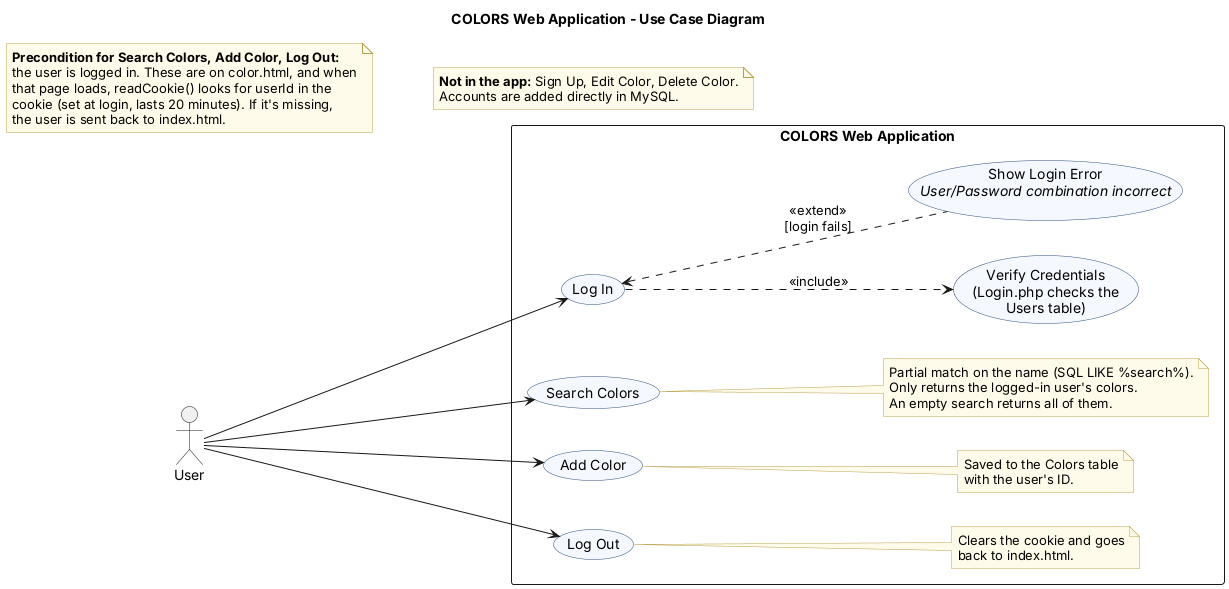

The diagram above was rendered by PlantUML. Its source (embedded in the PNG):
@startuml usecase
title COLORS Web Application - Use Case Diagram

left to right direction
skinparam shadowing false
skinparam packageStyle rectangle
skinparam usecase {
  BackgroundColor #F5F9FF
  BorderColor #2B4C7E
}
skinparam note {
  BackgroundColor #FFFBEA
  BorderColor #B8A04A
}

actor "User" as User

rectangle "COLORS Web Application" {
  usecase "Log In" as Login
  usecase "Verify Credentials\n(Login.php checks the\nUsers table)" as Verify
  usecase "Show Login Error\n<i>User/Password combination incorrect</i>" as LoginError

  usecase "Search Colors" as Search
  usecase "Add Color" as Add
  usecase "Log Out" as Logout

  note "Partial match on the name (SQL LIKE %search%).\nOnly returns the logged-in user's colors.\nAn empty search returns all of them." as SearchNote
  note "Saved to the Colors table\nwith the user's ID." as AddNote
  note "Clears the cookie and goes\nback to index.html." as LogoutNote
}

User --> Login
User --> Search
User --> Add
User --> Logout

Login ..> Verify : <<include>>
Login <.. LoginError : <<extend>>\n[login fails]

Search .. SearchNote
Add .. AddNote
Logout .. LogoutNote


note as Precondition
  <b>Precondition for Search Colors, Add Color, Log Out:</b>
  the user is logged in. These are on color.html, and when
  that page loads, readCookie() looks for userId in the
  cookie (set at login, lasts 20 minutes). If it's missing,
  the user is sent back to index.html.
end note

note as NotSupported
  <b>Not in the app:</b> Sign Up, Edit Color, Delete Color.
  Accounts are added directly in MySQL.
end note

Precondition -[hidden]- NotSupported

@enduml